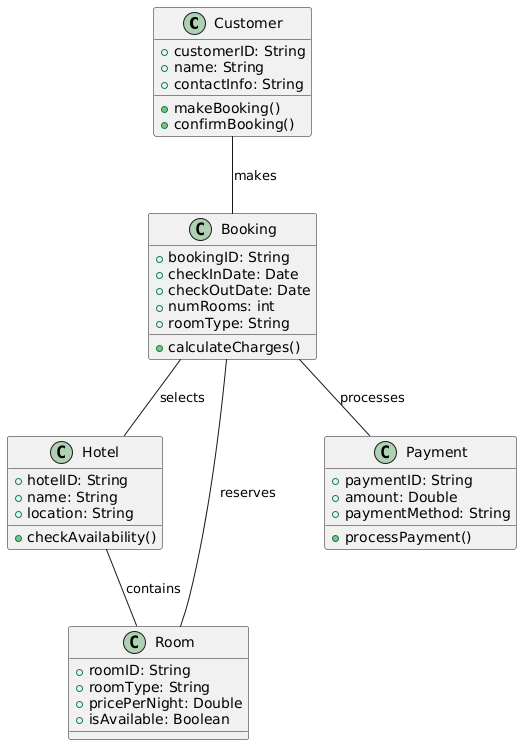

The diagram above was rendered by PlantUML. Its source (embedded in the PNG):
@startuml
class Customer {
  +customerID: String
  +name: String
  +contactInfo: String
  +makeBooking()
  +confirmBooking()
}

class Booking {
  +bookingID: String
  +checkInDate: Date
  +checkOutDate: Date
  +numRooms: int
  +roomType: String
  +calculateCharges()
}

class Hotel {
  +hotelID: String
  +name: String
  +location: String
  +checkAvailability()
}

class Room {
  +roomID: String
  +roomType: String
  +pricePerNight: Double
  +isAvailable: Boolean
}

class Payment {
  +paymentID: String
  +amount: Double
  +paymentMethod: String
  +processPayment()
}

Customer -- Booking : makes
Booking -- Hotel : selects
Booking -- Room : reserves
Booking -- Payment : processes
Hotel -- Room : contains
@enduml